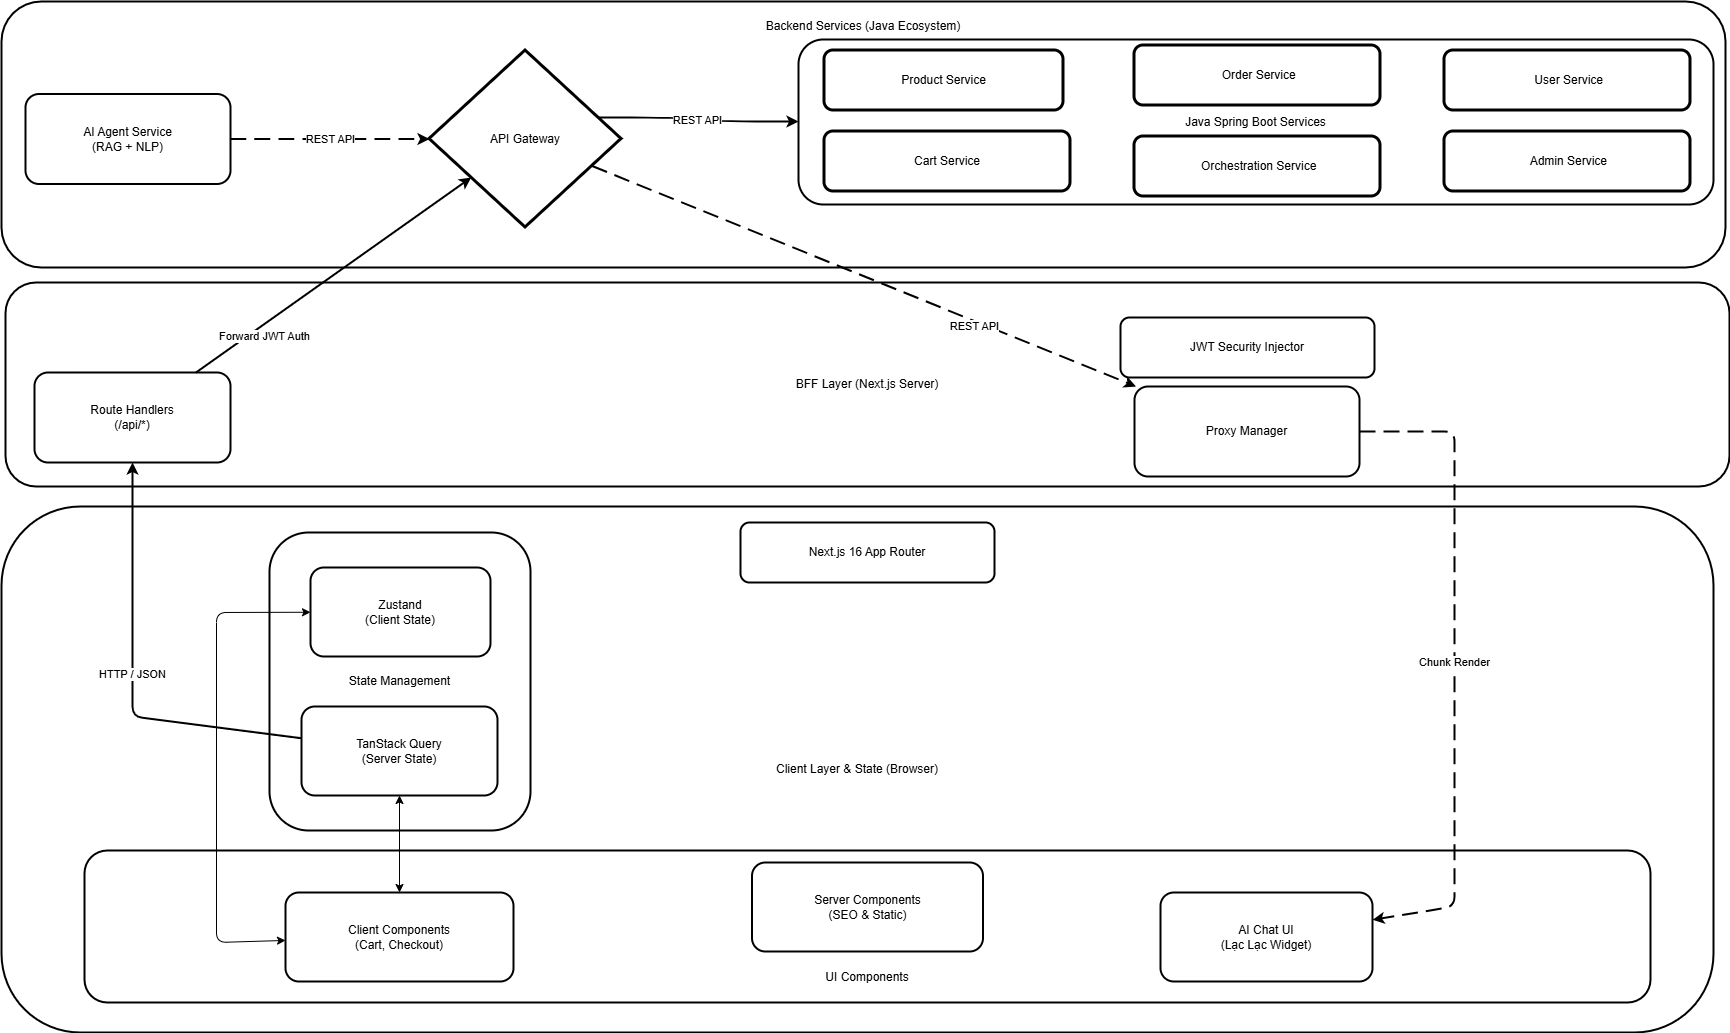

The diagram above was exported from draw.io. Its source (the exported page's mxGraphModel, read from the mxfile embedded in the PNG):
<mxGraphModel dx="2060" dy="2385" grid="1" gridSize="10" guides="1" tooltips="1" connect="1" arrows="1" fold="1" page="1" pageScale="1" pageWidth="827" pageHeight="1169" math="0" shadow="0">
  <root>
    <mxCell id="0" />
    <mxCell id="1" parent="0" />
    <mxCell id="2" parent="1" style="rounded=1;whiteSpace=wrap;html=1;strokeColor=#000000;strokeWidth=2;fillColor=#FFFFFF;opacity=100;" value="Backend Services (Java Ecosystem)&lt;div&gt;&lt;br&gt;&lt;/div&gt;&lt;div&gt;&lt;br&gt;&lt;/div&gt;&lt;div&gt;&lt;br&gt;&lt;/div&gt;&lt;div&gt;&lt;br&gt;&lt;/div&gt;&lt;div&gt;&lt;br&gt;&lt;/div&gt;&lt;div&gt;&lt;br&gt;&lt;/div&gt;&lt;div&gt;&lt;br&gt;&lt;/div&gt;&lt;div&gt;&lt;br&gt;&lt;/div&gt;&lt;div&gt;&lt;br&gt;&lt;/div&gt;&lt;div&gt;&lt;br&gt;&lt;/div&gt;&lt;div&gt;&lt;br&gt;&lt;/div&gt;&lt;div&gt;&lt;br&gt;&lt;/div&gt;&lt;div&gt;&lt;br&gt;&lt;/div&gt;&lt;div&gt;&lt;br&gt;&lt;/div&gt;&lt;div&gt;&lt;br&gt;&lt;/div&gt;" vertex="1">
      <mxGeometry height="266" width="1724" x="37" y="-285" as="geometry" />
    </mxCell>
    <mxCell id="3" parent="1" style="rhombus;whiteSpace=wrap;html=1;strokeColor=#000000;strokeWidth=3;fillColor=#FFFFFF;opacity=100;" value="API Gateway" vertex="1">
      <mxGeometry height="177" width="192" x="465" y="-236" as="geometry" />
    </mxCell>
    <mxCell id="4" parent="1" style="rounded=1;whiteSpace=wrap;html=1;strokeColor=#000000;strokeWidth=2;fillColor=#FFFFFF;opacity=100;" value="AI Agent Service&lt;br&gt;(RAG + NLP)" vertex="1">
      <mxGeometry height="90" width="205" x="61" y="-192.5" as="geometry" />
    </mxCell>
    <mxCell id="5" edge="1" parent="1" source="3" style="edgeStyle=orthogonalEdgeStyle;html=1;strokeColor=#000000;strokeWidth=2;startArrow=none;startFill=0;endArrow=classic;endFill=1;curved=1;fillColor=#FFFFFF;" target="7" value="REST API">
      <mxGeometry relative="1" as="geometry">
        <Array as="points">
          <mxPoint x="733" y="-169" />
          <mxPoint x="733" y="-165" />
        </Array>
        <mxPoint x="653" y="-164" as="sourcePoint" />
        <mxPoint x="824" y="-168" as="targetPoint" />
      </mxGeometry>
    </mxCell>
    <mxCell id="6" edge="1" parent="1" source="4" style="edgeStyle=orthogonalEdgeStyle;html=1;strokeColor=#000000;strokeWidth=2;dashed=1;dashPattern=8 4;startArrow=none;startFill=0;endArrow=classic;endFill=1;curved=1;fillColor=#FFFFFF;" target="3" value="REST API">
      <mxGeometry relative="1" as="geometry">
        <Array as="points" />
        <mxPoint x="273" y="-141" as="sourcePoint" />
        <mxPoint x="458" y="-147" as="targetPoint" />
      </mxGeometry>
    </mxCell>
    <mxCell id="7" parent="1" style="rounded=1;whiteSpace=wrap;html=1;strokeColor=#000000;strokeWidth=2;fillColor=#FFFFFF;opacity=100;" value="Java Spring Boot Services" vertex="1">
      <mxGeometry height="165" width="915" x="834" y="-247" as="geometry" />
    </mxCell>
    <mxCell id="8" parent="1" style="rounded=1;whiteSpace=wrap;html=1;strokeColor=#000000;strokeWidth=3;fillColor=#FFFFFF;opacity=100;" value="Product Service" vertex="1">
      <mxGeometry height="60" width="239" x="860" y="-236" as="geometry" />
    </mxCell>
    <mxCell id="9" parent="1" style="rounded=1;whiteSpace=wrap;html=1;strokeColor=#000000;strokeWidth=3;fillColor=#FFFFFF;opacity=100;" value="&amp;nbsp;Order Service" vertex="1">
      <mxGeometry height="60" width="246" x="1170" y="-241" as="geometry" />
    </mxCell>
    <mxCell id="11" parent="1" style="rounded=1;whiteSpace=wrap;html=1;strokeColor=#000000;strokeWidth=2;fillColor=#FFFFFF;opacity=100;" value="BFF Layer (Next.js Server)" vertex="1">
      <mxGeometry height="204" width="1724" x="41" y="-4" as="geometry" />
    </mxCell>
    <mxCell id="12" parent="1" style="rounded=1;whiteSpace=wrap;html=1;strokeColor=#000000;strokeWidth=2;fillColor=#FFFFFF;opacity=100;" value="Route Handlers&lt;br&gt;(/api/*)" vertex="1">
      <mxGeometry height="90" width="196" x="70" y="86" as="geometry" />
    </mxCell>
    <mxCell id="13" parent="1" style="rounded=1;whiteSpace=wrap;html=1;strokeColor=#000000;strokeWidth=2;fillColor=#FFFFFF;opacity=100;" value="JWT Security Injector" vertex="1">
      <mxGeometry height="60" width="254" x="1156" y="31" as="geometry" />
    </mxCell>
    <mxCell id="14" parent="1" style="rounded=1;whiteSpace=wrap;html=1;strokeColor=#000000;strokeWidth=2;fillColor=#FFFFFF;opacity=100;" value="Proxy Manager" vertex="1">
      <mxGeometry height="90" width="225" x="1170" y="100" as="geometry" />
    </mxCell>
    <mxCell id="15" parent="1" style="rounded=1;whiteSpace=wrap;html=1;strokeColor=#000000;strokeWidth=2;fillColor=#FFFFFF;opacity=100;" value="Client Layer &amp;amp; State (Browser)" vertex="1">
      <mxGeometry height="526" width="1712" x="37" y="220" as="geometry" />
    </mxCell>
    <mxCell id="16" parent="1" style="rounded=1;whiteSpace=wrap;html=1;strokeColor=#000000;strokeWidth=2;fillColor=#FFFFFF;opacity=100;" value="Next.js 16 App Router" vertex="1">
      <mxGeometry height="60" width="254" x="776" y="236" as="geometry" />
    </mxCell>
    <mxCell id="17" parent="1" style="rounded=1;whiteSpace=wrap;html=1;strokeColor=#000000;strokeWidth=2;fillColor=#FFFFFF;opacity=100;" value="State Management" vertex="1">
      <mxGeometry height="298" width="261" x="305" y="246" as="geometry" />
    </mxCell>
    <mxCell id="18" parent="1" style="rounded=1;whiteSpace=wrap;html=1;strokeColor=#000000;strokeWidth=2;fillColor=#FFFFFF;opacity=100;" value="Zustand&lt;br&gt;(Client State)" vertex="1">
      <mxGeometry height="89" width="180" x="346" y="281" as="geometry" />
    </mxCell>
    <mxCell id="19" parent="1" style="rounded=1;whiteSpace=wrap;html=1;strokeColor=#000000;strokeWidth=2;fillColor=#FFFFFF;opacity=100;" value="TanStack Query&lt;br&gt;(Server State)" vertex="1">
      <mxGeometry height="89" width="196" x="337" y="420" as="geometry" />
    </mxCell>
    <mxCell id="20" parent="1" style="rounded=1;whiteSpace=wrap;html=1;strokeColor=#000000;strokeWidth=2;fillColor=#FFFFFF;opacity=100;" value="&lt;div&gt;&lt;br&gt;&lt;/div&gt;&lt;div&gt;&lt;br&gt;&lt;/div&gt;&lt;div&gt;&lt;br&gt;&lt;/div&gt;&lt;div&gt;&lt;br&gt;&lt;/div&gt;&lt;div&gt;&lt;br&gt;&lt;/div&gt;&lt;div&gt;&lt;br&gt;&lt;/div&gt;&lt;div&gt;&lt;br&gt;&lt;/div&gt;UI Components" vertex="1">
      <mxGeometry height="152" width="1566" x="120" y="564" as="geometry" />
    </mxCell>
    <mxCell id="21" parent="1" style="rounded=1;whiteSpace=wrap;html=1;strokeColor=#000000;strokeWidth=2;fillColor=#FFFFFF;opacity=100;" value="Server Components&lt;br&gt;(SEO &amp; Static)" vertex="1">
      <mxGeometry height="89" width="231" x="787.5" y="576" as="geometry" />
    </mxCell>
    <mxCell id="22" parent="1" style="rounded=1;whiteSpace=wrap;html=1;strokeColor=#000000;strokeWidth=2;fillColor=#FFFFFF;opacity=100;" value="Client Components&lt;br&gt;(Cart, Checkout)" vertex="1">
      <mxGeometry height="89" width="228" x="321" y="606" as="geometry" />
    </mxCell>
    <mxCell id="23" parent="1" style="rounded=1;whiteSpace=wrap;html=1;strokeColor=#000000;strokeWidth=2;fillColor=#FFFFFF;opacity=100;" value="AI Chat UI&lt;br&gt;(Lạc Lạc Widget)" vertex="1">
      <mxGeometry height="89" width="212" x="1196" y="606" as="geometry" />
    </mxCell>
    <mxCell id="24" edge="1" parent="1" source="19" style="html=1;strokeColor=#000000;strokeWidth=2;startArrow=none;startFill=0;endArrow=classic;endFill=1;fillColor=#FFFFFF;" target="12" value="HTTP / JSON">
      <mxGeometry relative="1" as="geometry">
        <Array as="points">
          <mxPoint x="168" y="430" />
        </Array>
        <mxPoint x="339" y="500" as="sourcePoint" />
        <mxPoint x="162" y="146" as="targetPoint" />
      </mxGeometry>
    </mxCell>
    <mxCell id="25" edge="1" parent="1" source="12" style="html=1;strokeColor=#000000;strokeWidth=2;startArrow=none;startFill=0;endArrow=classic;endFill=1;fillColor=#FFFFFF;" target="3" value="Forward JWT Auth">
      <mxGeometry relative="1" x="-0.5452" y="-10" as="geometry">
        <mxPoint x="1" as="offset" />
        <mxPoint x="272" y="131" as="sourcePoint" />
        <mxPoint x="517" y="-90" as="targetPoint" />
      </mxGeometry>
    </mxCell>
    <mxCell id="26" edge="1" parent="1" source="3" style="html=1;strokeColor=#000000;strokeWidth=2;dashed=1;dashPattern=8 4;startArrow=none;startFill=0;endArrow=classic;endFill=1;fillColor=#FFFFFF;" target="14" value="REST API">
      <mxGeometry relative="1" x="0.4131" y="-5" as="geometry">
        <mxPoint x="1" as="offset" />
        <mxPoint x="645" y="-127" as="sourcePoint" />
        <mxPoint x="1186" y="135" as="targetPoint" />
      </mxGeometry>
    </mxCell>
    <mxCell id="27" edge="1" parent="1" source="14" style="html=1;strokeColor=#000000;strokeWidth=2;dashed=1;dashPattern=8 4;startArrow=none;startFill=0;endArrow=classic;endFill=1;fillColor=#FFFFFF;" target="23" value="Chunk Render">
      <mxGeometry relative="1" as="geometry">
        <Array as="points">
          <mxPoint x="1490" y="145" />
          <mxPoint x="1490" y="620" />
        </Array>
        <mxPoint x="1401" y="190" as="sourcePoint" />
        <mxPoint x="1499" y="834" as="targetPoint" />
      </mxGeometry>
    </mxCell>
    <mxCell id="28" edge="1" parent="1" source="22" style="html=1;strokeColor=#000000;strokeWidth=1;startArrow=classic;startFill=1;endArrow=classic;endFill=1;fillColor=#FFFFFF;" target="18" value="">
      <mxGeometry relative="1" as="geometry">
        <Array as="points">
          <mxPoint x="252" y="656" />
          <mxPoint x="252" y="326" />
        </Array>
        <mxPoint x="307" y="746" as="sourcePoint" />
        <mxPoint x="414" y="377" as="targetPoint" />
      </mxGeometry>
    </mxCell>
    <mxCell id="29" edge="1" parent="1" source="22" style="html=1;strokeColor=#000000;strokeWidth=1;startArrow=classic;startFill=1;endArrow=classic;endFill=1;fillColor=#FFFFFF;" target="19" value="">
      <mxGeometry relative="1" as="geometry">
        <mxPoint x="313" y="670" as="sourcePoint" />
        <mxPoint x="331" y="468" as="targetPoint" />
      </mxGeometry>
    </mxCell>
    <mxCell id="LZ5JvjydMMgNfqW2xm8D-29" parent="1" style="rounded=1;whiteSpace=wrap;html=1;strokeColor=#000000;strokeWidth=3;fillColor=#FFFFFF;opacity=100;" value="Cart Service" vertex="1">
      <mxGeometry height="60" width="246" x="860" y="-155" as="geometry" />
    </mxCell>
    <mxCell id="LZ5JvjydMMgNfqW2xm8D-30" parent="1" style="rounded=1;whiteSpace=wrap;html=1;strokeColor=#000000;strokeWidth=3;fillColor=#FFFFFF;opacity=100;" value="&amp;nbsp;Orchestration Service" vertex="1">
      <mxGeometry height="60" width="246" x="1170" y="-150" as="geometry" />
    </mxCell>
    <mxCell id="LZ5JvjydMMgNfqW2xm8D-31" parent="1" style="rounded=1;whiteSpace=wrap;html=1;strokeColor=#000000;strokeWidth=3;fillColor=#FFFFFF;opacity=100;" value="&amp;nbsp;Admin Service" vertex="1">
      <mxGeometry height="60" width="246" x="1480" y="-155" as="geometry" />
    </mxCell>
    <mxCell id="LZ5JvjydMMgNfqW2xm8D-32" parent="1" style="rounded=1;whiteSpace=wrap;html=1;strokeColor=#000000;strokeWidth=3;fillColor=#FFFFFF;opacity=100;" value="&amp;nbsp;User Service" vertex="1">
      <mxGeometry height="60" width="246" x="1480" y="-236" as="geometry" />
    </mxCell>
  </root>
</mxGraphModel>